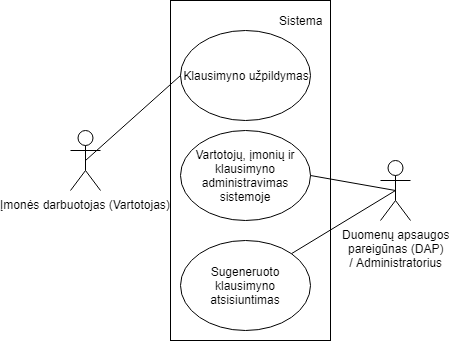

The diagram above was exported from draw.io. Its source (the exported page's mxGraphModel, read from the mxfile embedded in the PNG):
<mxGraphModel dx="770" dy="483" grid="1" gridSize="10" guides="1" tooltips="1" connect="1" arrows="1" fold="1" page="1" pageScale="1" pageWidth="827" pageHeight="1169" math="0" shadow="0">
  <root>
    <mxCell id="0" />
    <mxCell id="1" parent="0" />
    <mxCell id="RaJGi8rczqY5JIEOR6MH-1" value="Įmonės darbuotojas (Vartotojas)" style="shape=umlActor;verticalLabelPosition=bottom;labelBackgroundColor=#ffffff;verticalAlign=top;html=1;outlineConnect=0;" parent="1" vertex="1">
      <mxGeometry x="140" y="140" width="30" height="60" as="geometry" />
    </mxCell>
    <mxCell id="__jYM-kvXlIz2Nzx8onO-4" style="rounded=0;orthogonalLoop=1;jettySize=auto;html=1;exitX=0.5;exitY=0.5;exitDx=0;exitDy=0;exitPerimeter=0;entryX=1;entryY=0;entryDx=0;entryDy=0;strokeColor=#000000;endArrow=none;endFill=0;" parent="1" source="RaJGi8rczqY5JIEOR6MH-2" target="__jYM-kvXlIz2Nzx8onO-3" edge="1">
      <mxGeometry relative="1" as="geometry" />
    </mxCell>
    <mxCell id="RaJGi8rczqY5JIEOR6MH-2" value="Duomenų apsaugos&lt;br&gt;pareigūnas (DAP)&lt;br&gt;/ Administratorius" style="shape=umlActor;verticalLabelPosition=bottom;labelBackgroundColor=#ffffff;verticalAlign=top;html=1;outlineConnect=0;" parent="1" vertex="1">
      <mxGeometry x="450" y="170" width="30" height="60" as="geometry" />
    </mxCell>
    <mxCell id="RaJGi8rczqY5JIEOR6MH-3" value="Klausimyno užpildymas" style="ellipse;whiteSpace=wrap;html=1;fillColor=none;" parent="1" vertex="1">
      <mxGeometry x="250" y="40" width="130" height="90" as="geometry" />
    </mxCell>
    <mxCell id="RaJGi8rczqY5JIEOR6MH-7" value="Vartotojų, įmonių ir klausimyno administravimas sistemoje" style="ellipse;whiteSpace=wrap;html=1;fillColor=none;" parent="1" vertex="1">
      <mxGeometry x="250" y="140" width="130" height="90" as="geometry" />
    </mxCell>
    <mxCell id="RaJGi8rczqY5JIEOR6MH-9" value="Sistema" style="text;html=1;align=center;verticalAlign=middle;resizable=0;points=[];;autosize=1;" parent="1" vertex="1">
      <mxGeometry x="340" y="20" width="60" height="20" as="geometry" />
    </mxCell>
    <mxCell id="RaJGi8rczqY5JIEOR6MH-11" value="" style="endArrow=none;html=1;entryX=0;entryY=0.5;entryDx=0;entryDy=0;exitX=0.5;exitY=0.5;exitDx=0;exitDy=0;exitPerimeter=0;" parent="1" source="RaJGi8rczqY5JIEOR6MH-1" target="RaJGi8rczqY5JIEOR6MH-3" edge="1">
      <mxGeometry width="50" height="50" relative="1" as="geometry">
        <mxPoint x="90" y="350" as="sourcePoint" />
        <mxPoint x="210" y="160" as="targetPoint" />
      </mxGeometry>
    </mxCell>
    <mxCell id="RaJGi8rczqY5JIEOR6MH-13" value="" style="endArrow=none;html=1;entryX=0.5;entryY=0.5;entryDx=0;entryDy=0;entryPerimeter=0;exitX=1;exitY=0.5;exitDx=0;exitDy=0;" parent="1" source="RaJGi8rczqY5JIEOR6MH-7" target="RaJGi8rczqY5JIEOR6MH-2" edge="1">
      <mxGeometry width="50" height="50" relative="1" as="geometry">
        <mxPoint x="380" y="280" as="sourcePoint" />
        <mxPoint x="500" y="270" as="targetPoint" />
      </mxGeometry>
    </mxCell>
    <mxCell id="__jYM-kvXlIz2Nzx8onO-3" value="Sugeneruoto klausimyno atsisiuntimas" style="ellipse;whiteSpace=wrap;html=1;fillColor=none;" parent="1" vertex="1">
      <mxGeometry x="250" y="250" width="130" height="90" as="geometry" />
    </mxCell>
    <mxCell id="M3wDsc2gyFHECQTlF3m0-1" value="" style="rounded=0;whiteSpace=wrap;html=1;fillColor=none;" vertex="1" parent="1">
      <mxGeometry x="240" y="10" width="160" height="340" as="geometry" />
    </mxCell>
  </root>
</mxGraphModel>